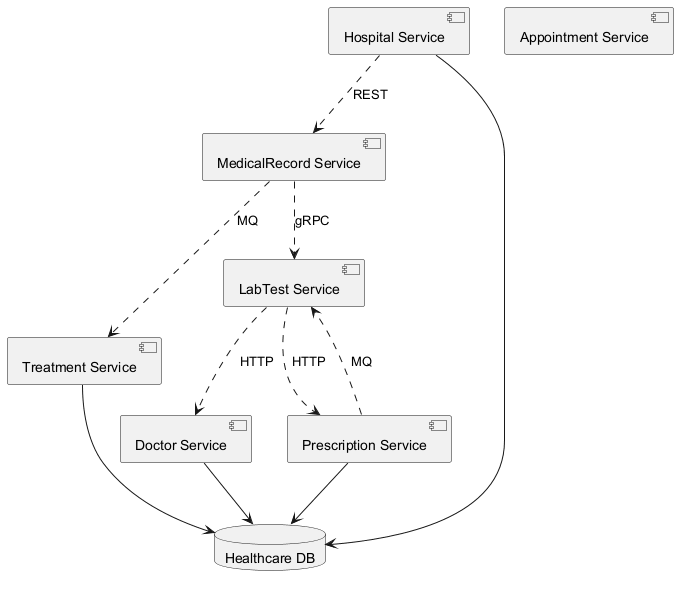

The diagram above was rendered by PlantUML. Its source (embedded in the PNG):
@startuml
skinparam backgroundColor #FFFFFF
skinparam classBackgroundColor #F1F8E9
skinparam classBorderColor #33691E
component "Treatment Service" as C_TreatmentService
component "Appointment Service" as C_AppointmentService
component "LabTest Service" as C_LabTestService
component "Hospital Service" as C_HospitalService
component "Doctor Service" as C_DoctorService
component "MedicalRecord Service" as C_MedicalRecordService
component "Prescription Service" as C_PrescriptionService
database "Healthcare DB" as DB_healthcare
C_TreatmentService --> DB_healthcare
C_HospitalService --> DB_healthcare
C_DoctorService --> DB_healthcare
C_PrescriptionService --> DB_healthcare
C_LabTestService ..> C_PrescriptionService : HTTP
C_LabTestService ..> C_DoctorService : HTTP
C_MedicalRecordService ..> C_TreatmentService : MQ
C_PrescriptionService ..> C_LabTestService : MQ
C_MedicalRecordService ..> C_LabTestService : gRPC
C_HospitalService ..> C_MedicalRecordService : REST
@enduml